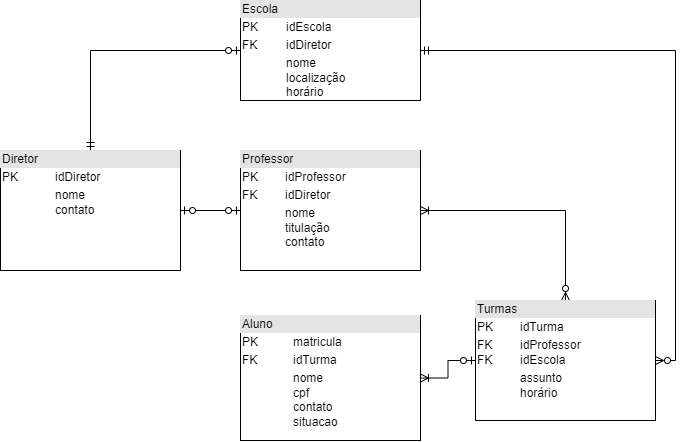

The diagram above was exported from draw.io. Its source (the exported page's mxGraphModel, read from the mxfile embedded in the PNG):
<mxGraphModel dx="1185" dy="633" grid="1" gridSize="10" guides="1" tooltips="1" connect="1" arrows="1" fold="1" page="1" pageScale="1" pageWidth="850" pageHeight="1100" math="0" shadow="0" extFonts="Permanent Marker^https://fonts.googleapis.com/css?family=Permanent+Marker">
  <root>
    <mxCell id="0" />
    <mxCell id="1" parent="0" />
    <mxCell id="Z77w92Zqfl2dgcZVq1ZZ-1" style="edgeStyle=orthogonalEdgeStyle;rounded=0;orthogonalLoop=1;jettySize=auto;html=1;exitX=0.5;exitY=0;exitDx=0;exitDy=0;entryX=1;entryY=0.5;entryDx=0;entryDy=0;startArrow=ERzeroToMany;startFill=0;endArrow=ERoneToMany;endFill=0;" edge="1" parent="1" source="g8Qsucad4vGhP1_OlEgn-5" target="g8Qsucad4vGhP1_OlEgn-9">
      <mxGeometry relative="1" as="geometry" />
    </mxCell>
    <mxCell id="g8Qsucad4vGhP1_OlEgn-5" value="&lt;div style=&quot;box-sizing:border-box;width:100%;background:#e4e4e4;padding:2px;&quot;&gt;Turmas&lt;/div&gt;&lt;table style=&quot;width:100%;font-size:1em;&quot; cellpadding=&quot;2&quot; cellspacing=&quot;0&quot;&gt;&lt;tbody&gt;&lt;tr&gt;&lt;td&gt;PK&lt;/td&gt;&lt;td&gt;idTurma&lt;/td&gt;&lt;/tr&gt;&lt;tr&gt;&lt;td&gt;FK&lt;br&gt;FK&lt;/td&gt;&lt;td&gt;idProfessor&lt;br&gt;idEscola&lt;/td&gt;&lt;/tr&gt;&lt;tr&gt;&lt;td&gt;&lt;br&gt;&lt;/td&gt;&lt;td&gt;assunto&lt;br&gt;horário&lt;br&gt;&lt;br&gt;&lt;/td&gt;&lt;/tr&gt;&lt;/tbody&gt;&lt;/table&gt;" style="verticalAlign=top;align=left;overflow=fill;html=1;" parent="1" vertex="1">
      <mxGeometry x="520" y="590" width="180" height="120" as="geometry" />
    </mxCell>
    <mxCell id="Z77w92Zqfl2dgcZVq1ZZ-4" style="edgeStyle=orthogonalEdgeStyle;rounded=0;orthogonalLoop=1;jettySize=auto;html=1;exitX=1;exitY=0.5;exitDx=0;exitDy=0;entryX=0;entryY=0.5;entryDx=0;entryDy=0;startArrow=ERoneToMany;startFill=0;endArrow=ERzeroToOne;endFill=0;" edge="1" parent="1" source="g8Qsucad4vGhP1_OlEgn-6" target="g8Qsucad4vGhP1_OlEgn-5">
      <mxGeometry relative="1" as="geometry" />
    </mxCell>
    <mxCell id="g8Qsucad4vGhP1_OlEgn-6" value="&lt;div style=&quot;box-sizing:border-box;width:100%;background:#e4e4e4;padding:2px;&quot;&gt;Aluno&lt;/div&gt;&lt;table style=&quot;width:100%;font-size:1em;&quot; cellpadding=&quot;2&quot; cellspacing=&quot;0&quot;&gt;&lt;tbody&gt;&lt;tr&gt;&lt;td&gt;PK&lt;/td&gt;&lt;td&gt;matricula&lt;/td&gt;&lt;/tr&gt;&lt;tr&gt;&lt;td&gt;FK&lt;br&gt;&lt;/td&gt;&lt;td&gt;idTurma&lt;br&gt;&lt;/td&gt;&lt;/tr&gt;&lt;tr&gt;&lt;td&gt;&lt;br&gt;&lt;/td&gt;&lt;td&gt;nome&lt;br&gt;cpf&lt;br&gt;contato&lt;br&gt;situacao&lt;br&gt;&lt;/td&gt;&lt;/tr&gt;&lt;/tbody&gt;&lt;/table&gt;" style="verticalAlign=top;align=left;overflow=fill;html=1;" parent="1" vertex="1">
      <mxGeometry x="285" y="605" width="180" height="125" as="geometry" />
    </mxCell>
    <mxCell id="g8Qsucad4vGhP1_OlEgn-9" value="&lt;div style=&quot;box-sizing:border-box;width:100%;background:#e4e4e4;padding:2px;&quot;&gt;Professor&lt;/div&gt;&lt;table style=&quot;width:100%;font-size:1em;&quot; cellpadding=&quot;2&quot; cellspacing=&quot;0&quot;&gt;&lt;tbody&gt;&lt;tr&gt;&lt;td&gt;PK&lt;/td&gt;&lt;td&gt;idProfessor&lt;/td&gt;&lt;/tr&gt;&lt;tr&gt;&lt;td&gt;FK&lt;/td&gt;&lt;td&gt;idDiretor&lt;/td&gt;&lt;/tr&gt;&lt;tr&gt;&lt;td&gt;&lt;br&gt;&lt;/td&gt;&lt;td&gt;nome&lt;br&gt;titulação&lt;br&gt;contato&lt;br&gt;&lt;br&gt;&lt;/td&gt;&lt;/tr&gt;&lt;/tbody&gt;&lt;/table&gt;" style="verticalAlign=top;align=left;overflow=fill;html=1;" parent="1" vertex="1">
      <mxGeometry x="285" y="440" width="180" height="120" as="geometry" />
    </mxCell>
    <mxCell id="g8Qsucad4vGhP1_OlEgn-12" style="edgeStyle=orthogonalEdgeStyle;rounded=0;orthogonalLoop=1;jettySize=auto;html=1;exitX=1;exitY=0.5;exitDx=0;exitDy=0;entryX=0;entryY=0.5;entryDx=0;entryDy=0;startArrow=ERzeroToOne;startFill=0;endArrow=ERzeroToOne;endFill=0;" parent="1" source="g8Qsucad4vGhP1_OlEgn-11" target="g8Qsucad4vGhP1_OlEgn-9" edge="1">
      <mxGeometry relative="1" as="geometry" />
    </mxCell>
    <mxCell id="g8Qsucad4vGhP1_OlEgn-14" style="edgeStyle=orthogonalEdgeStyle;rounded=0;orthogonalLoop=1;jettySize=auto;html=1;exitX=0.5;exitY=0;exitDx=0;exitDy=0;entryX=0;entryY=0.5;entryDx=0;entryDy=0;startArrow=ERmandOne;startFill=0;endArrow=ERzeroToOne;endFill=0;" parent="1" source="g8Qsucad4vGhP1_OlEgn-11" target="g8Qsucad4vGhP1_OlEgn-13" edge="1">
      <mxGeometry relative="1" as="geometry" />
    </mxCell>
    <mxCell id="g8Qsucad4vGhP1_OlEgn-11" value="&lt;div style=&quot;box-sizing:border-box;width:100%;background:#e4e4e4;padding:2px;&quot;&gt;Diretor&lt;/div&gt;&lt;table style=&quot;width:100%;font-size:1em;&quot; cellpadding=&quot;2&quot; cellspacing=&quot;0&quot;&gt;&lt;tbody&gt;&lt;tr&gt;&lt;td&gt;PK&lt;/td&gt;&lt;td&gt;idDiretor&lt;/td&gt;&lt;/tr&gt;&lt;tr&gt;&lt;td&gt;&lt;br&gt;&lt;/td&gt;&lt;td&gt;nome&lt;br&gt;contato&lt;/td&gt;&lt;/tr&gt;&lt;tr&gt;&lt;td&gt;&lt;br&gt;&lt;/td&gt;&lt;td&gt;&lt;br&gt;&lt;/td&gt;&lt;/tr&gt;&lt;/tbody&gt;&lt;/table&gt;" style="verticalAlign=top;align=left;overflow=fill;html=1;" parent="1" vertex="1">
      <mxGeometry x="45" y="440" width="180" height="120" as="geometry" />
    </mxCell>
    <mxCell id="g8Qsucad4vGhP1_OlEgn-15" style="edgeStyle=orthogonalEdgeStyle;rounded=0;orthogonalLoop=1;jettySize=auto;html=1;exitX=1;exitY=0.5;exitDx=0;exitDy=0;entryX=1;entryY=0.5;entryDx=0;entryDy=0;startArrow=ERmandOne;startFill=0;endArrow=ERzeroToMany;endFill=0;" parent="1" source="g8Qsucad4vGhP1_OlEgn-13" target="g8Qsucad4vGhP1_OlEgn-5" edge="1">
      <mxGeometry relative="1" as="geometry" />
    </mxCell>
    <mxCell id="g8Qsucad4vGhP1_OlEgn-13" value="&lt;div style=&quot;box-sizing:border-box;width:100%;background:#e4e4e4;padding:2px;&quot;&gt;Escola&lt;/div&gt;&lt;table style=&quot;width:100%;font-size:1em;&quot; cellpadding=&quot;2&quot; cellspacing=&quot;0&quot;&gt;&lt;tbody&gt;&lt;tr&gt;&lt;td&gt;PK&lt;/td&gt;&lt;td&gt;idEscola&lt;/td&gt;&lt;/tr&gt;&lt;tr&gt;&lt;td&gt;FK&lt;/td&gt;&lt;td&gt;idDiretor&lt;/td&gt;&lt;/tr&gt;&lt;tr&gt;&lt;td&gt;&lt;br&gt;&lt;/td&gt;&lt;td&gt;nome&lt;br&gt;localização&lt;br&gt;horário&lt;br&gt;&lt;br&gt;&lt;/td&gt;&lt;/tr&gt;&lt;/tbody&gt;&lt;/table&gt;" style="verticalAlign=top;align=left;overflow=fill;html=1;" parent="1" vertex="1">
      <mxGeometry x="285" y="290" width="180" height="100" as="geometry" />
    </mxCell>
  </root>
</mxGraphModel>